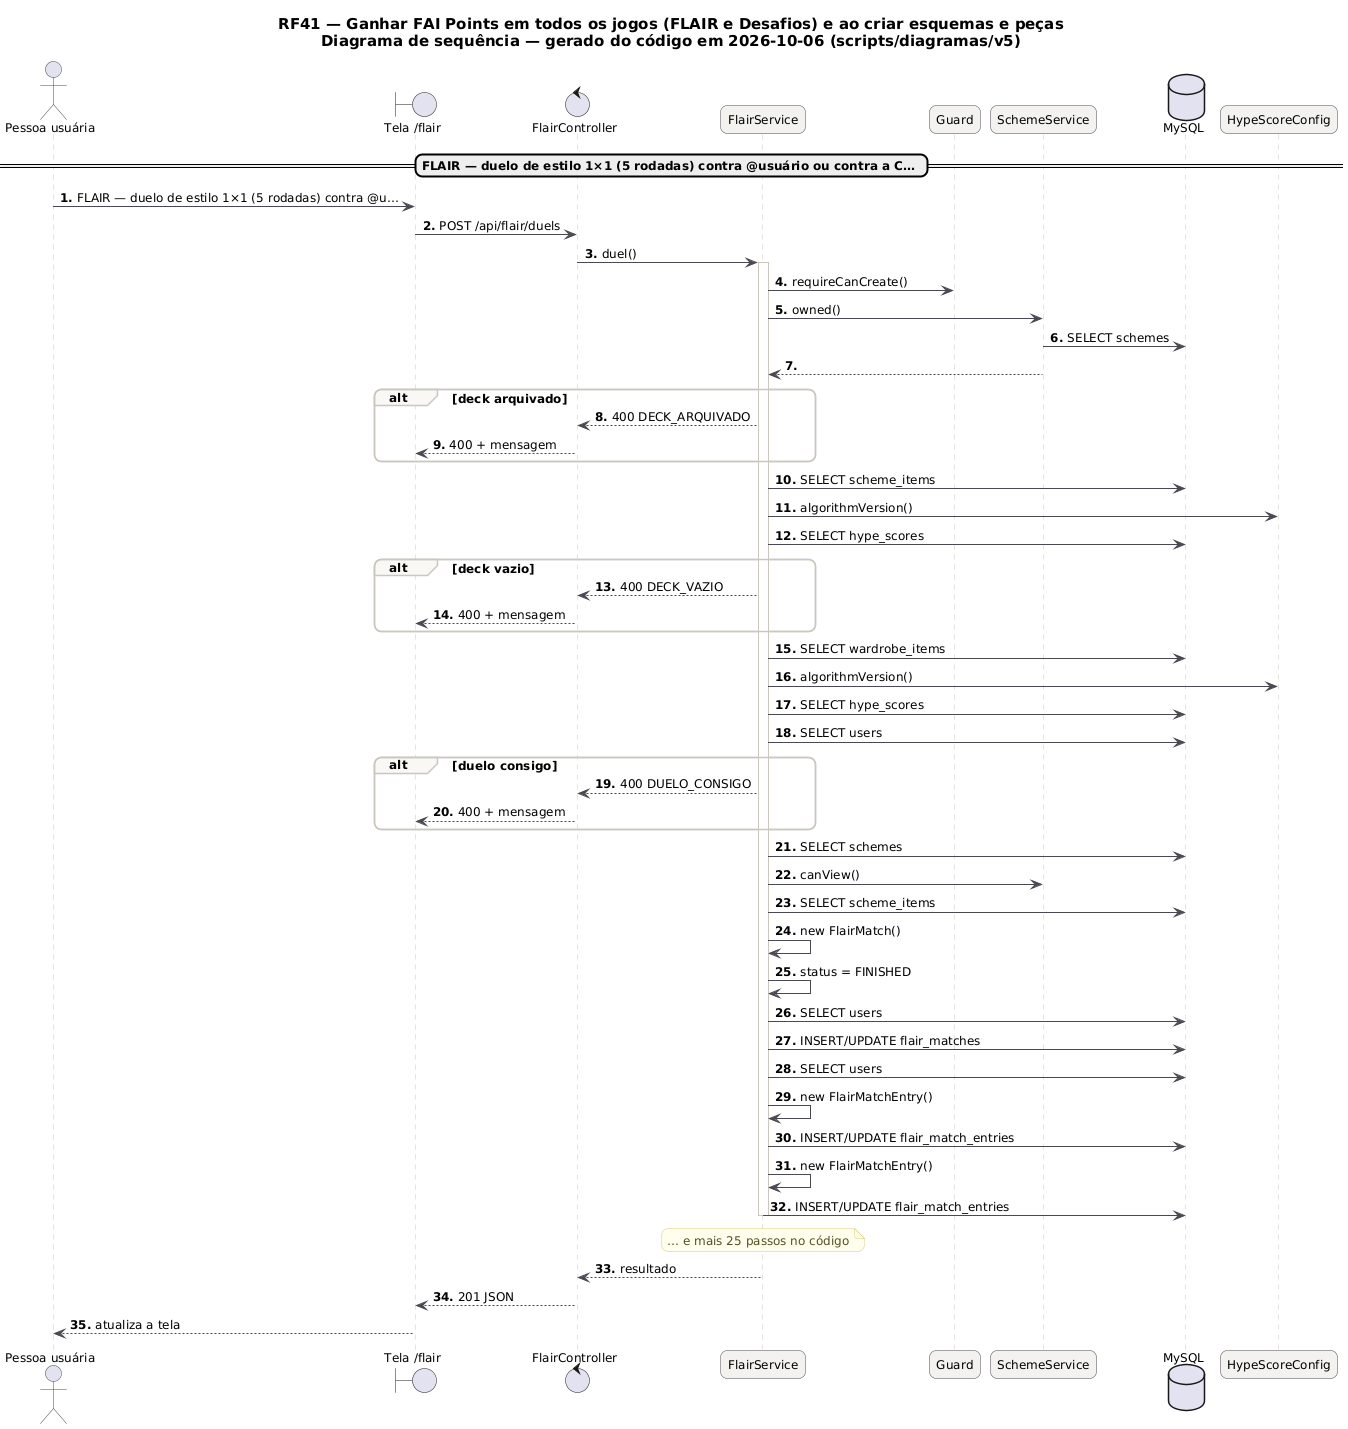

The diagram above was rendered by PlantUML. Its source (embedded in the PNG):
@startuml RF41_Sequencia
skinparam backgroundColor #FFFFFF
skinparam shadowing false
skinparam defaultFontName "DejaVu Sans"
skinparam defaultFontSize 12
skinparam titleFontSize 15
skinparam roundcorner 14
skinparam ArrowColor #52606D
skinparam note {
  BackgroundColor #FFFDEB
  BorderColor #D8CE78
  FontColor #554F24
}
skinparam sequence {
  ArrowColor #4A4852
  LifeLineBorderColor #CBC6BE
  ParticipantBackgroundColor #F4F2EF
  ParticipantBorderColor #4A4852
  ActorBorderColor #4A4852
  GroupBorderColor #CBC6BE
  GroupBackgroundColor #FAF8F5
}
autonumber "<b>0."
title RF41 — Ganhar FAI Points em todos os jogos (FLAIR e Desafios) e ao criar esquemas e peças\nDiagrama de sequência — gerado do código em 2026-10-06 (scripts/diagramas/v5)

actor "Pessoa usuária" as U
boundary "Tela /flair" as P
control "FlairController" as FlairController
participant "FlairService" as FlairService
participant "Guard" as Guard
participant "SchemeService" as SchemeService
database "MySQL" as DB_MySQL
participant "HypeScoreConfig" as HypeScoreConfig
== FLAIR — duelo de estilo 1×1 (5 rodadas) contra @usuário ou contra a C… ==
U -> P : FLAIR — duelo de estilo 1×1 (5 rodadas) contra @u…
P -> FlairController : POST /api/flair/duels
FlairController -> FlairService : duel()
activate FlairService
FlairService -> Guard : requireCanCreate()
FlairService -> SchemeService : owned()
SchemeService -> DB_MySQL : SELECT schemes
SchemeService --> FlairService
alt deck arquivado
FlairService --> FlairController : 400 DECK_ARQUIVADO
FlairController --> P : 400 + mensagem
end
FlairService -> DB_MySQL : SELECT scheme_items
FlairService -> HypeScoreConfig : algorithmVersion()
FlairService -> DB_MySQL : SELECT hype_scores
alt deck vazio
FlairService --> FlairController : 400 DECK_VAZIO
FlairController --> P : 400 + mensagem
end
FlairService -> DB_MySQL : SELECT wardrobe_items
FlairService -> HypeScoreConfig : algorithmVersion()
FlairService -> DB_MySQL : SELECT hype_scores
FlairService -> DB_MySQL : SELECT users
alt duelo consigo
FlairService --> FlairController : 400 DUELO_CONSIGO
FlairController --> P : 400 + mensagem
end
FlairService -> DB_MySQL : SELECT schemes
FlairService -> SchemeService : canView()
FlairService -> DB_MySQL : SELECT scheme_items
FlairService -> FlairService : new FlairMatch()
FlairService -> FlairService : status = FINISHED
FlairService -> DB_MySQL : SELECT users
FlairService -> DB_MySQL : INSERT/UPDATE flair_matches
FlairService -> DB_MySQL : SELECT users
FlairService -> FlairService : new FlairMatchEntry()
FlairService -> DB_MySQL : INSERT/UPDATE flair_match_entries
FlairService -> FlairService : new FlairMatchEntry()
FlairService -> DB_MySQL : INSERT/UPDATE flair_match_entries
note over FlairService : … e mais 25 passos no código
deactivate FlairService
FlairService --> FlairController : resultado
FlairController --> P : 201 JSON
P --> U : atualiza a tela
@enduml